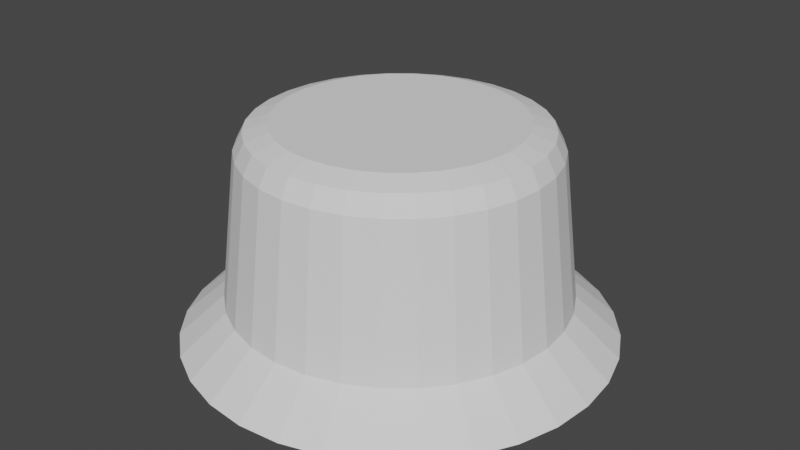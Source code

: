 # Source: BucketHat.blend  (saved by Blender 2.82.7; exported with 4.5.12 LTS)
import bpy
from mathutils import Matrix  # noqa: F401  (used for matrix-valued properties, if any)

bpy.ops.wm.read_factory_settings(use_empty=True)
scene = bpy.context.scene
scene.name = 'Scene'

# ---- collections
col_collection = bpy.data.collections.new('Collection'); scene.collection.children.link(col_collection)

# ---- world
world_world = bpy.data.worlds.new('World'); scene.world = world_world
world_world.use_nodes = True; world_world.node_tree.nodes.clear()
_N = world_world.node_tree.nodes; _L = world_world.node_tree.links
n0 = _N.new('ShaderNodeOutputWorld'); n0.name = 'World Output'; n0.location = (300, 300)
n1 = _N.new('ShaderNodeBackground'); n1.name = 'Background'; n1.location = (10, 300)
n1.inputs[0].default_value = (0.05088, 0.05088, 0.05088, 1.0)
_L.new(n1.outputs[0], n0.inputs[0])
n0.is_active_output = True
world_world.color = (0.05088, 0.05088, 0.05088)
world_world.use_sun_shadow = False
world_world.sun_shadow_jitter_overblur = 0.0

# ---- meshes
me_cylinder = bpy.data.meshes.new('Cylinder')
me_cylinder.from_pydata([(-1.396e-08, 1.118, -0.1748), (0.218, 1.096, -0.1748), (0.4277, 1.033, -0.1748), (0.6209, 0.9293, -0.1748), (0.7903, 0.7903, -0.1748), (0.9293, 0.6209, -0.1748), (1.033, 0.4277, -0.1748), (1.096, 0.218, -0.1748), (1.118, 5.086e-08, -0.1748), (1.096, -0.218, -0.1748), (1.033, -0.4277, -0.1748), (0.9293, -0.6209, -0.1748), (0.7903, -0.7903, -0.1748), (0.6209, -0.9293, -0.1748), (0.4277, -1.033, -0.1748), (0.218, -1.096, -0.1748), (-3.781e-07, -1.118, -0.1748), (-0.218, -1.096, -0.1748), (-0.4277, -1.033, -0.1748), (-0.6209, -0.9293, -0.1748), (-0.7903, -0.7903, -0.1748), (-0.9293, -0.6209, -0.1748), (-1.033, -0.4277, -0.1748), (-1.096, -0.218, -0.1748), (-1.118, 1.046e-06, -0.1748), (-1.096, 0.218, -0.1748), (-1.033, 0.4277, -0.1748), (-0.9292, 0.6209, -0.1748), (-0.7903, 0.7903, -0.1748), (-0.6209, 0.9293, -0.1748), (-0.4277, 1.033, -0.1748), (-0.218, 1.096, -0.1748), (1.434e-07, 0.7899, 0.9828), (0.0, 1.0, 0.8136), (4.191e-08, 0.9385, 0.9333), (0.1541, 0.7747, 0.9828), (0.1951, 0.9808, 0.8136), (0.1831, 0.9204, 0.9333), (0.3023, 0.7298, 0.9828), (0.3827, 0.9239, 0.8136), (0.3591, 0.867, 0.9333), (0.4388, 0.6568, 0.9828), (0.5556, 0.8315, 0.8136), (0.5214, 0.7803, 0.9333), (0.5585, 0.5585, 0.9828), (0.7071, 0.7071, 0.8136), (0.6636, 0.6636, 0.9333), (0.6568, 0.4388, 0.9828), (0.8315, 0.5556, 0.8136), (0.7803, 0.5214, 0.9333), (0.7298, 0.3023, 0.9828), (0.9239, 0.3827, 0.8136), (0.867, 0.3591, 0.9333), (0.7747, 0.1541, 0.9828), (0.9808, 0.1951, 0.8136), (0.9204, 0.1831, 0.9333), (0.7899, 1.304e-08, 0.9828), (1.0, 7.55e-08, 0.8136), (0.9385, 5.704e-08, 0.9333), (0.7747, -0.1541, 0.9828), (0.9808, -0.1951, 0.8136), (0.9204, -0.1831, 0.9333), (0.7298, -0.3023, 0.9828), (0.9239, -0.3827, 0.8136), (0.867, -0.3591, 0.9333), (0.6568, -0.4388, 0.9828), (0.8315, -0.5556, 0.8136), (0.7803, -0.5214, 0.9333), (0.5585, -0.5585, 0.9828), (0.7071, -0.7071, 0.8136), (0.6636, -0.6636, 0.9333), (0.4388, -0.6568, 0.9828), (0.5556, -0.8315, 0.8136), (0.5214, -0.7803, 0.9333), (0.3023, -0.7298, 0.9828), (0.3827, -0.9239, 0.8136), (0.3591, -0.867, 0.9333), (0.1541, -0.7747, 0.9828), (0.1951, -0.9808, 0.8136), (0.1831, -0.9204, 0.9333), (-1.993e-07, -0.7899, 0.9828), (-3.258e-07, -1.0, 0.8136), (-2.889e-07, -0.9385, 0.9333), (-0.1541, -0.7747, 0.9828), (-0.1951, -0.9808, 0.8136), (-0.1831, -0.9204, 0.9333), (-0.3023, -0.7298, 0.9828), (-0.3827, -0.9239, 0.8136), (-0.3591, -0.867, 0.9333), (-0.4388, -0.6568, 0.9828), (-0.5556, -0.8315, 0.8136), (-0.5214, -0.7803, 0.9333), (-0.5585, -0.5585, 0.9828), (-0.7071, -0.7071, 0.8136), (-0.6636, -0.6636, 0.9333), (-0.6568, -0.4388, 0.9828), (-0.8315, -0.5556, 0.8136), (-0.7803, -0.5214, 0.9333), (-0.7298, -0.3023, 0.9828), (-0.9239, -0.3827, 0.8136), (-0.867, -0.3591, 0.9333), (-0.7747, -0.1541, 0.9828), (-0.9808, -0.1951, 0.8136), (-0.9204, -0.1831, 0.9333), (-0.7899, 8.866e-07, 0.9828), (-1.0, 9.656e-07, 0.8136), (-0.9385, 9.427e-07, 0.9333), (-0.7747, 0.1541, 0.9828), (-0.9808, 0.1951, 0.8136), (-0.9204, 0.1831, 0.9333), (-0.7298, 0.3023, 0.9828), (-0.9239, 0.3827, 0.8136), (-0.867, 0.3591, 0.9333), (-0.6568, 0.4389, 0.9828), (-0.8315, 0.5556, 0.8136), (-0.7803, 0.5214, 0.9333), (-0.5585, 0.5586, 0.9828), (-0.7071, 0.7071, 0.8136), (-0.6636, 0.6636, 0.9333), (-0.4388, 0.6568, 0.9828), (-0.5556, 0.8315, 0.8136), (-0.5214, 0.7803, 0.9333), (-0.3023, 0.7298, 0.9828), (-0.3827, 0.9239, 0.8136), (-0.3591, 0.867, 0.9333), (-0.1541, 0.7747, 0.9828), (-0.1951, 0.9808, 0.8136), (-0.1831, 0.9204, 0.9333), (-1.674e-07, 1.126, -0.4439), (0.2197, 1.104, -0.4439), (0.4309, 1.04, -0.4439), (0.6256, 0.9362, -0.4439), (0.7962, 0.7962, -0.4439), (0.9362, 0.6256, -0.4439), (1.04, 0.4309, -0.4439), (1.104, 0.2197, -0.4439), (1.126, -2.103e-08, -0.4439), (1.104, -0.2197, -0.4439), (1.04, -0.4309, -0.4439), (0.9362, -0.6256, -0.4439), (0.7962, -0.7962, -0.4439), (0.6256, -0.9362, -0.4439), (0.4309, -1.04, -0.4439), (0.2197, -1.104, -0.4439), (-4.29e-07, -1.126, -0.4439), (-0.2197, -1.104, -0.4439), (-0.4309, -1.04, -0.4439), (-0.6256, -0.9362, -0.4439), (-0.7962, -0.7962, -0.4439), (-0.9362, -0.6256, -0.4439), (-1.04, -0.4309, -0.4439), (-1.104, -0.2197, -0.4439), (-1.126, 9.876e-07, -0.4439), (-1.104, 0.2197, -0.4439), (-1.04, 0.4309, -0.4439), (-0.9362, 0.6256, -0.4439), (-0.7962, 0.7962, -0.4439), (-0.6256, 0.9362, -0.4439), (-0.4309, 1.04, -0.4439), (-0.2197, 1.104, -0.4439), (-2.586e-08, 1.419, -0.4439), (0.2769, 1.392, -0.4439), (0.5431, 1.311, -0.4439), (0.7884, 1.18, -0.4439), (1.003, 1.003, -0.4439), (1.18, 0.7884, -0.4439), (1.311, 0.5431, -0.4439), (1.392, 0.2769, -0.4439), (1.419, -1.883e-08, -0.4439), (1.392, -0.2769, -0.4439), (1.311, -0.5431, -0.4439), (1.18, -0.7884, -0.4439), (1.003, -1.003, -0.4439), (0.7884, -1.18, -0.4439), (0.5431, -1.311, -0.4439), (0.2769, -1.392, -0.4439), (-4.883e-07, -1.419, -0.4439), (-0.2769, -1.392, -0.4439), (-0.5431, -1.311, -0.4439), (-0.7884, -1.18, -0.4439), (-1.003, -1.003, -0.4439), (-1.18, -0.7884, -0.4439), (-1.311, -0.5431, -0.4439), (-1.392, -0.2769, -0.4439), (-1.419, 1.244e-06, -0.4439), (-1.392, 0.2769, -0.4439), (-1.311, 0.5431, -0.4439), (-1.18, 0.7884, -0.4439), (-1.003, 1.003, -0.4439), (-0.7884, 1.18, -0.4439), (-0.5431, 1.311, -0.4439), (-0.2769, 1.392, -0.4439), (-1.097e-07, 0.8499, 0.3321), (0.1658, 0.8336, 0.3321), (0.3253, 0.7852, 0.3321), (0.4722, 0.7067, 0.3321), (0.601, 0.601, 0.3321), (0.7067, 0.4722, 0.3321), (0.7852, 0.3253, 0.3321), (0.8336, 0.1658, 0.3321), (0.8499, 2.888e-08, 0.3321), (0.8336, -0.1658, 0.3321), (0.7852, -0.3253, 0.3321), (0.7067, -0.4722, 0.3321), (0.601, -0.601, 0.3321), (0.4722, -0.7067, 0.3321), (0.3253, -0.7852, 0.3321), (0.1658, -0.8336, 0.3321), (-3.072e-07, -0.8499, 0.3321), (-0.1658, -0.8336, 0.3321), (-0.3253, -0.7852, 0.3321), (-0.4722, -0.7067, 0.3321), (-0.601, -0.601, 0.3321), (-0.7067, -0.4722, 0.3321), (-0.7852, -0.3253, 0.3321), (-0.8336, -0.1658, 0.3321), (-0.8499, 7.902e-07, 0.3321), (-0.8336, 0.1658, 0.3321), (-0.7852, 0.3253, 0.3321), (-0.7067, 0.4722, 0.3321), (-0.601, 0.601, 0.3321), (-0.4722, 0.7067, 0.3321), (-0.3253, 0.7852, 0.3321), (-0.1658, 0.8336, 0.3321)], [], [(31, 126, 33, 0), (2, 39, 42, 3), (3, 42, 45, 4), (4, 45, 48, 5), (5, 48, 51, 6), (6, 51, 54, 7), (7, 54, 57, 8), (8, 57, 60, 9), (9, 60, 63, 10), (10, 63, 66, 11), (11, 66, 69, 12), (12, 69, 72, 13), (13, 72, 75, 14), (14, 75, 78, 15), (15, 78, 81, 16), (16, 81, 84, 17), (17, 84, 87, 18), (18, 87, 90, 19), (19, 90, 93, 20), (20, 93, 96, 21), (21, 96, 99, 22), (22, 99, 102, 23), (23, 102, 105, 24), (24, 105, 108, 25), (25, 108, 111, 26), (26, 111, 114, 27), (27, 114, 117, 28), (28, 117, 120, 29), (29, 120, 123, 30), (30, 123, 126, 31), (0, 33, 36, 1), (1, 36, 39, 2), (22, 23, 183, 182), (36, 33, 34, 37), (37, 34, 32, 35), (39, 36, 37, 40), (40, 37, 35, 38), (42, 39, 40, 43), (43, 40, 38, 41), (45, 42, 43, 46), (46, 43, 41, 44), (48, 45, 46, 49), (49, 46, 44, 47), (51, 48, 49, 52), (52, 49, 47, 50), (54, 51, 52, 55), (55, 52, 50, 53), (57, 54, 55, 58), (58, 55, 53, 56), (60, 57, 58, 61), (61, 58, 56, 59), (63, 60, 61, 64), (64, 61, 59, 62), (66, 63, 64, 67), (67, 64, 62, 65), (69, 66, 67, 70), (70, 67, 65, 68), (72, 69, 70, 73), (73, 70, 68, 71), (75, 72, 73, 76), (76, 73, 71, 74), (78, 75, 76, 79), (79, 76, 74, 77), (81, 78, 79, 82), (82, 79, 77, 80), (84, 81, 82, 85), (85, 82, 80, 83), (87, 84, 85, 88), (88, 85, 83, 86), (90, 87, 88, 91), (91, 88, 86, 89), (93, 90, 91, 94), (94, 91, 89, 92), (96, 93, 94, 97), (97, 94, 92, 95), (99, 96, 97, 100), (100, 97, 95, 98), (102, 99, 100, 103), (103, 100, 98, 101), (105, 102, 103, 106), (106, 103, 101, 104), (108, 105, 106, 109), (109, 106, 104, 107), (111, 108, 109, 112), (112, 109, 107, 110), (114, 111, 112, 115), (115, 112, 110, 113), (117, 114, 115, 118), (118, 115, 113, 116), (120, 117, 118, 121), (121, 118, 116, 119), (123, 120, 121, 124), (124, 121, 119, 122), (126, 123, 124, 127), (127, 124, 122, 125), (33, 126, 127, 34), (34, 127, 125, 32), (35, 32, 125, 122, 119, 116, 113, 110, 107, 104, 101, 98, 95, 92, 89, 86, 83, 80, 77, 74, 71, 68, 65, 62, 59, 56, 53, 50, 47, 44, 41, 38), (130, 131, 195, 194), (9, 10, 170, 169), (23, 24, 184, 183), (10, 11, 171, 170), (24, 25, 185, 184), (11, 12, 172, 171), (25, 26, 186, 185), (12, 13, 173, 172), (26, 27, 187, 186), (13, 14, 174, 173), (0, 1, 161, 160), (27, 28, 188, 187), (14, 15, 175, 174), (1, 2, 162, 161), (28, 29, 189, 188), (15, 16, 176, 175), (2, 3, 163, 162), (29, 30, 190, 189), (16, 17, 177, 176), (3, 4, 164, 163), (30, 31, 191, 190), (17, 18, 178, 177), (4, 5, 165, 164), (31, 0, 160, 191), (18, 19, 179, 178), (5, 6, 166, 165), (19, 20, 180, 179), (6, 7, 167, 166), (20, 21, 181, 180), (7, 8, 168, 167), (21, 22, 182, 181), (8, 9, 169, 168), (129, 128, 160, 161), (130, 129, 161, 162), (131, 130, 162, 163), (132, 131, 163, 164), (133, 132, 164, 165), (134, 133, 165, 166), (135, 134, 166, 167), (136, 135, 167, 168), (137, 136, 168, 169), (138, 137, 169, 170), (139, 138, 170, 171), (140, 139, 171, 172), (141, 140, 172, 173), (142, 141, 173, 174), (143, 142, 174, 175), (144, 143, 175, 176), (145, 144, 176, 177), (146, 145, 177, 178), (147, 146, 178, 179), (148, 147, 179, 180), (149, 148, 180, 181), (150, 149, 181, 182), (151, 150, 182, 183), (152, 151, 183, 184), (153, 152, 184, 185), (154, 153, 185, 186), (155, 154, 186, 187), (156, 155, 187, 188), (157, 156, 188, 189), (158, 157, 189, 190), (159, 158, 190, 191), (128, 159, 191, 160), (192, 193, 194, 195, 196, 197, 198, 199, 200, 201, 202, 203, 204, 205, 206, 207, 208, 209, 210, 211, 212, 213, 214, 215, 216, 217, 218, 219, 220, 221, 222, 223), (157, 158, 222, 221), (144, 145, 209, 208), (131, 132, 196, 195), (158, 159, 223, 222), (145, 146, 210, 209), (132, 133, 197, 196), (159, 128, 192, 223), (146, 147, 211, 210), (133, 134, 198, 197), (147, 148, 212, 211), (134, 135, 199, 198), (148, 149, 213, 212), (135, 136, 200, 199), (149, 150, 214, 213), (136, 137, 201, 200), (150, 151, 215, 214), (137, 138, 202, 201), (151, 152, 216, 215), (138, 139, 203, 202), (152, 153, 217, 216), (139, 140, 204, 203), (153, 154, 218, 217), (140, 141, 205, 204), (154, 155, 219, 218), (141, 142, 206, 205), (128, 129, 193, 192), (155, 156, 220, 219), (142, 143, 207, 206), (129, 130, 194, 193), (156, 157, 221, 220), (143, 144, 208, 207)])
_uv = me_cylinder.uv_layers.new(name='UVMap')
_uv.uv.foreach_set('vector', [0.03125, 0.5, 0.03125, 0.9477, 0.0, 0.9477, 0.0, 0.5, 0.9375, 0.5, 0.9375, 0.9477, 0.9062, 0.9477, 0.9062, 0.5, 0.9062, 0.5, 0.9062, 0.9477, 0.875, 0.9477, 0.875, 0.5, 0.875, 0.5, 0.875, 0.9477, 0.8438, 0.9477, 0.8438, 0.5, 0.8438, 0.5, 0.8438, 0.9477, 0.8125, 0.9477, 0.8125, 0.5, 0.8125, 0.5, 0.8125, 0.9477, 0.7812, 0.9477, 0.7812, 0.5, 0.7812, 0.5, 0.7812, 0.9477, 0.75, 0.9477, 0.75, 0.5, 0.75, 0.5, 0.75, 0.9477, 0.7188, 0.9477, 0.7188, 0.5, 0.7188, 0.5, 0.7188, 0.9477, 0.6875, 0.9477, 0.6875, 0.5, 0.6875, 0.5, 0.6875, 0.9477, 0.6562, 0.9477, 0.6562, 0.5, 0.6562, 0.5, 0.6562, 0.9477, 0.625, 0.9477, 0.625, 0.5, 0.625, 0.5, 0.625, 0.9477, 0.5938, 0.9477, 0.5938, 0.5, 0.5938, 0.5, 0.5938, 0.9477, 0.5625, 0.9477, 0.5625, 0.5, 0.5625, 0.5, 0.5625, 0.9477, 0.5312, 0.9477, 0.5312, 0.5, 0.5312, 0.5, 0.5312, 0.9477, 0.5, 0.9477, 0.5, 0.5, 0.5, 0.5, 0.5, 0.9477, 0.4688, 0.9477, 0.4688, 0.5, 0.4688, 0.5, 0.4688, 0.9477, 0.4375, 0.9477, 0.4375, 0.5, 0.4375, 0.5, 0.4375, 0.9477, 0.4062, 0.9477, 0.4062, 0.5, 0.4062, 0.5, 0.4062, 0.9477, 0.375, 0.9477, 0.375, 0.5, 0.375, 0.5, 0.375, 0.9477, 0.3438, 0.9477, 0.3438, 0.5, 0.3438, 0.5, 0.3438, 0.9477, 0.3125, 0.9477, 0.3125, 0.5, 0.3125, 0.5, 0.3125, 0.9477, 0.2812, 0.9477, 0.2812, 0.5, 0.2812, 0.5, 0.2812, 0.9477, 0.25, 0.9477, 0.25, 0.5, 0.25, 0.5, 0.25, 0.9477, 0.2188, 0.9477, 0.2188, 0.5, 0.2188, 0.5, 0.2188, 0.9477, 0.1875, 0.9477, 0.1875, 0.5, 0.1875, 0.5, 0.1875, 0.9477, 0.1562, 0.9477, 0.1562, 0.5, 0.1562, 0.5, 0.1562, 0.9477, 0.125, 0.9477, 0.125, 0.5, 0.125, 0.5, 0.125, 0.9477, 0.09375, 0.9477, 0.09375, 0.5, 0.09375, 0.5, 0.09375, 0.9477, 0.0625, 0.9477, 0.0625, 0.5, 0.0625, 0.5, 0.0625, 0.9477, 0.03125, 0.9477, 0.03125, 0.5, 1.0, 0.5, 1.0, 0.9477, 0.9688, 0.9477, 0.9688, 0.5, 0.9688, 0.5, 0.9688, 0.9477, 0.9375, 0.9477, 0.9375, 0.5, 0.3125, 0.5, 0.2812, 0.5, 0.2812, 0.5, 0.3125, 0.5, 0.9688, 0.9477, 1.0, 0.9477, 0.999, 1.0, 0.9697, 1.0, 0.2954, 0.4855, 0.2514, 0.4899, 0.25, 0.4396, 0.287, 0.4359, 0.9375, 0.9477, 0.9688, 0.9477, 0.9678, 1.0, 0.9385, 1.0, 0.3405, 0.4722, 0.2982, 0.485, 0.287, 0.4359, 0.3225, 0.4251, 0.9062, 0.9477, 0.9375, 0.9477, 0.9365, 1.0, 0.9072, 1.0, 0.3821, 0.4502, 0.3431, 0.471, 0.3225, 0.4251, 0.3553, 0.4076, 0.875, 0.9477, 0.9062, 0.9477, 0.9053, 1.0, 0.876, 1.0, 0.4186, 0.4206, 0.3845, 0.4486, 0.3553, 0.4076, 0.3841, 0.3841, 0.8438, 0.9477, 0.875, 0.9477, 0.874, 1.0, 0.8447, 1.0, 0.4486, 0.3845, 0.4206, 0.4186, 0.3841, 0.3841, 0.4076, 0.3553, 0.8125, 0.9477, 0.8438, 0.9477, 0.8428, 1.0, 0.8135, 1.0, 0.471, 0.3431, 0.4502, 0.3821, 0.4076, 0.3553, 0.4251, 0.3225, 0.7812, 0.9477, 0.8125, 0.9477, 0.8115, 1.0, 0.7822, 1.0, 0.485, 0.2982, 0.4722, 0.3405, 0.4251, 0.3225, 0.4359, 0.287, 0.75, 0.9477, 0.7812, 0.9477, 0.7803, 1.0, 0.751, 1.0, 0.4899, 0.2514, 0.4855, 0.2954, 0.4359, 0.287, 0.4396, 0.25, 0.7188, 0.9477, 0.75, 0.9477, 0.749, 1.0, 0.7197, 1.0, 0.4855, 0.2046, 0.4899, 0.2486, 0.4396, 0.25, 0.4359, 0.213, 0.6875, 0.9477, 0.7188, 0.9477, 0.7178, 1.0, 0.6885, 1.0, 0.4722, 0.1595, 0.485, 0.2018, 0.4359, 0.213, 0.4251, 0.1775, 0.6562, 0.9477, 0.6875, 0.9477, 0.6865, 1.0, 0.6572, 1.0, 0.4502, 0.1179, 0.471, 0.1569, 0.4251, 0.1775, 0.4076, 0.1447, 0.625, 0.9477, 0.6562, 0.9477, 0.6553, 1.0, 0.626, 1.0, 0.4206, 0.08141, 0.4486, 0.1155, 0.4076, 0.1447, 0.3841, 0.1159, 0.5938, 0.9477, 0.625, 0.9477, 0.624, 1.0, 0.5947, 1.0, 0.3845, 0.05137, 0.4186, 0.07938, 0.3841, 0.1159, 0.3553, 0.09237, 0.5625, 0.9477, 0.5938, 0.9477, 0.5928, 1.0, 0.5635, 1.0, 0.3431, 0.02895, 0.3821, 0.04976, 0.3553, 0.09237, 0.3225, 0.07485, 0.5312, 0.9477, 0.5625, 0.9477, 0.5615, 1.0, 0.5322, 1.0, 0.2982, 0.01503, 0.3405, 0.02785, 0.3225, 0.07485, 0.287, 0.06406, 0.5, 0.9477, 0.5312, 0.9477, 0.5303, 1.0, 0.501, 1.0, 0.2514, 0.01014, 0.2954, 0.01447, 0.287, 0.06406, 0.25, 0.06042, 0.4688, 0.9477, 0.5, 0.9477, 0.499, 1.0, 0.4697, 1.0, 0.2046, 0.01447, 0.2486, 0.01014, 0.25, 0.06042, 0.213, 0.06406, 0.4375, 0.9477, 0.4688, 0.9477, 0.4678, 1.0, 0.4385, 1.0, 0.1595, 0.02785, 0.2018, 0.01503, 0.213, 0.06406, 0.1775, 0.07485, 0.4062, 0.9477, 0.4375, 0.9477, 0.4365, 1.0, 0.4072, 1.0, 0.1179, 0.04977, 0.1569, 0.02895, 0.1775, 0.07485, 0.1447, 0.09237, 0.375, 0.9477, 0.4062, 0.9477, 0.4053, 1.0, 0.376, 1.0, 0.08141, 0.07938, 0.1155, 0.05137, 0.1447, 0.09237, 0.1159, 0.1159, 0.3438, 0.9477, 0.375, 0.9477, 0.374, 1.0, 0.3447, 1.0, 0.05137, 0.1155, 0.07938, 0.08141, 0.1159, 0.1159, 0.09237, 0.1447, 0.3125, 0.9477, 0.3438, 0.9477, 0.3428, 1.0, 0.3135, 1.0, 0.02895, 0.1569, 0.04976, 0.1179, 0.09237, 0.1447, 0.07485, 0.1775, 0.2812, 0.9477, 0.3125, 0.9477, 0.3115, 1.0, 0.2822, 1.0, 0.01503, 0.2018, 0.02785, 0.1595, 0.07485, 0.1775, 0.06406, 0.213, 0.25, 0.9477, 0.2812, 0.9477, 0.2803, 1.0, 0.251, 1.0, 0.01014, 0.2486, 0.01447, 0.2046, 0.06406, 0.213, 0.06042, 0.25, 0.2188, 0.9477, 0.25, 0.9477, 0.249, 1.0, 0.2197, 1.0, 0.01447, 0.2954, 0.01014, 0.2514, 0.06042, 0.25, 0.06406, 0.287, 0.1875, 0.9477, 0.2188, 0.9477, 0.2178, 1.0, 0.1885, 1.0, 0.02785, 0.3405, 0.01503, 0.2982, 0.06406, 0.287, 0.07485, 0.3225, 0.1562, 0.9477, 0.1875, 0.9477, 0.1865, 1.0, 0.1572, 1.0, 0.04977, 0.3821, 0.02895, 0.3431, 0.07485, 0.3225, 0.09237, 0.3553, 0.125, 0.9477, 0.1562, 0.9477, 0.1553, 1.0, 0.126, 1.0, 0.07938, 0.4186, 0.05137, 0.3845, 0.09237, 0.3553, 0.1159, 0.3841, 0.09375, 0.9477, 0.125, 0.9477, 0.124, 1.0, 0.09471, 1.0, 0.1155, 0.4486, 0.08141, 0.4206, 0.1159, 0.3841, 0.1447, 0.4076, 0.0625, 0.9477, 0.09375, 0.9477, 0.09279, 1.0, 0.06346, 1.0, 0.1569, 0.471, 0.1179, 0.4502, 0.1447, 0.4076, 0.1775, 0.4251, 0.03125, 0.9477, 0.0625, 0.9477, 0.06154, 1.0, 0.03221, 1.0, 0.2018, 0.485, 0.1595, 0.4722, 0.1775, 0.4251, 0.213, 0.4359, 0.0, 0.9477, 0.03125, 0.9477, 0.03029, 1.0, 0.0009615, 1.0, 0.2486, 0.4899, 0.2046, 0.4855, 0.213, 0.4359, 0.25, 0.4396, 0.287, 0.4359, 0.25, 0.4396, 0.213, 0.4359, 0.1775, 0.4251, 0.1447, 0.4076, 0.1159, 0.3841, 0.09237, 0.3553, 0.07485, 0.3225, 0.06406, 0.287, 0.06042, 0.25, 0.06406, 0.213, 0.07485, 0.1775, 0.09237, 0.1447, 0.1159, 0.1159, 0.1447, 0.09237, 0.1775, 0.07485, 0.213, 0.06406, 0.25, 0.06042, 0.287, 0.06406, 0.3225, 0.07485, 0.3553, 0.09237, 0.3841, 0.1159, 0.4076, 0.1447, 0.4251, 0.1775, 0.4359, 0.213, 0.4396, 0.25, 0.4359, 0.287, 0.4251, 0.3225, 0.4076, 0.3553, 0.3841, 0.3841, 0.3553, 0.4076, 0.3225, 0.4251, 0.8229, 0.4259, 0.8558, 0.4083, 0.8558, 0.4083, 0.8229, 0.4259, 0.7188, 0.5, 0.6875, 0.5, 0.6875, 0.5, 0.7188, 0.5, 0.2812, 0.5, 0.25, 0.5, 0.25, 0.5, 0.2812, 0.5, 0.6875, 0.5, 0.6562, 0.5, 0.6562, 0.5, 0.6875, 0.5, 0.25, 0.5, 0.2188, 0.5, 0.2188, 0.5, 0.25, 0.5, 0.6562, 0.5, 0.625, 0.5, 0.625, 0.5, 0.6562, 0.5, 0.2188, 0.5, 0.1875, 0.5, 0.1875, 0.5, 0.2188, 0.5, 0.625, 0.5, 0.5938, 0.5, 0.5938, 0.5, 0.625, 0.5, 0.1875, 0.5, 0.1562, 0.5, 0.1562, 0.5, 0.1875, 0.5, 0.5938, 0.5, 0.5625, 0.5, 0.5625, 0.5, 0.5938, 0.5, 1.0, 0.5, 0.9688, 0.5, 0.9688, 0.5, 1.0, 0.5, 0.1562, 0.5, 0.125, 0.5, 0.125, 0.5, 0.1562, 0.5, 0.5625, 0.5, 0.5312, 0.5, 0.5312, 0.5, 0.5625, 0.5, 0.9688, 0.5, 0.9375, 0.5, 0.9375, 0.5, 0.9688, 0.5, 0.125, 0.5, 0.09375, 0.5, 0.09375, 0.5, 0.125, 0.5, 0.5312, 0.5, 0.5, 0.5, 0.5, 0.5, 0.5312, 0.5, 0.9375, 0.5, 0.9062, 0.5, 0.9062, 0.5, 0.9375, 0.5, 0.09375, 0.5, 0.0625, 0.5, 0.0625, 0.5, 0.09375, 0.5, 0.5, 0.5, 0.4688, 0.5, 0.4688, 0.5, 0.5, 0.5, 0.9062, 0.5, 0.875, 0.5, 0.875, 0.5, 0.9062, 0.5, 0.0625, 0.5, 0.03125, 0.5, 0.03125, 0.5, 0.0625, 0.5, 0.4688, 0.5, 0.4375, 0.5, 0.4375, 0.5, 0.4688, 0.5, 0.875, 0.5, 0.8438, 0.5, 0.8438, 0.5, 0.875, 0.5, 0.03125, 0.5, 0.0, 0.5, 0.0, 0.5, 0.03125, 0.5, 0.4375, 0.5, 0.4062, 0.5, 0.4062, 0.5, 0.4375, 0.5, 0.8438, 0.5, 0.8125, 0.5, 0.8125, 0.5, 0.8438, 0.5, 0.4062, 0.5, 0.375, 0.5, 0.375, 0.5, 0.4062, 0.5, 0.8125, 0.5, 0.7812, 0.5, 0.7812, 0.5, 0.8125, 0.5, 0.375, 0.5, 0.3438, 0.5, 0.3438, 0.5, 0.375, 0.5, 0.7812, 0.5, 0.75, 0.5, 0.75, 0.5, 0.7812, 0.5, 0.3438, 0.5, 0.3125, 0.5, 0.3125, 0.5, 0.3438, 0.5, 0.75, 0.5, 0.7188, 0.5, 0.7188, 0.5, 0.75, 0.5, 0.7872, 0.4368, 0.75, 0.4404, 0.75, 0.49, 0.7968, 0.4854, 0.8229, 0.4259, 0.7872, 0.4368, 0.7968, 0.4854, 0.8418, 0.4717, 0.8558, 0.4083, 0.8229, 0.4259, 0.8418, 0.4717, 0.8833, 0.4496, 0.8847, 0.3847, 0.8558, 0.4083, 0.8833, 0.4496, 0.9197, 0.4197, 0.9083, 0.3558, 0.8847, 0.3847, 0.9197, 0.4197, 0.9496, 0.3833, 0.9259, 0.3229, 0.9083, 0.3558, 0.9496, 0.3833, 0.9717, 0.3418, 0.9368, 0.2872, 0.9259, 0.3229, 0.9717, 0.3418, 0.9854, 0.2968, 0.9404, 0.25, 0.9368, 0.2872, 0.9854, 0.2968, 0.99, 0.25, 0.9368, 0.2128, 0.9404, 0.25, 0.99, 0.25, 0.9854, 0.2032, 0.9259, 0.1771, 0.9368, 0.2128, 0.9854, 0.2032, 0.9717, 0.1582, 0.9083, 0.1442, 0.9259, 0.1771, 0.9717, 0.1582, 0.9496, 0.1167, 0.8847, 0.1153, 0.9083, 0.1442, 0.9496, 0.1167, 0.9197, 0.08029, 0.8558, 0.09167, 0.8847, 0.1153, 0.9197, 0.08029, 0.8833, 0.05045, 0.8229, 0.07407, 0.8558, 0.09167, 0.8833, 0.05045, 0.8418, 0.02827, 0.7871, 0.06323, 0.8229, 0.07407, 0.8418, 0.02827, 0.7968, 0.01461, 0.75, 0.05957, 0.7871, 0.06323, 0.7968, 0.01461, 0.75, 0.01, 0.7128, 0.06323, 0.75, 0.05957, 0.75, 0.01, 0.7032, 0.01461, 0.6771, 0.07407, 0.7128, 0.06323, 0.7032, 0.01461, 0.6582, 0.02827, 0.6442, 0.09167, 0.6771, 0.07407, 0.6582, 0.02827, 0.6167, 0.05045, 0.6153, 0.1153, 0.6442, 0.09167, 0.6167, 0.05045, 0.5803, 0.08029, 0.5917, 0.1442, 0.6153, 0.1153, 0.5803, 0.08029, 0.5504, 0.1167, 0.5741, 0.1771, 0.5917, 0.1442, 0.5504, 0.1167, 0.5283, 0.1582, 0.5632, 0.2129, 0.5741, 0.1771, 0.5283, 0.1582, 0.5146, 0.2032, 0.5596, 0.25, 0.5632, 0.2129, 0.5146, 0.2032, 0.51, 0.25, 0.5632, 0.2872, 0.5596, 0.25, 0.51, 0.25, 0.5146, 0.2968, 0.5741, 0.3229, 0.5632, 0.2872, 0.5146, 0.2968, 0.5283, 0.3418, 0.5917, 0.3558, 0.5741, 0.3229, 0.5283, 0.3418, 0.5504, 0.3833, 0.6153, 0.3847, 0.5917, 0.3558, 0.5504, 0.3833, 0.5803, 0.4197, 0.6442, 0.4083, 0.6153, 0.3847, 0.5803, 0.4197, 0.6167, 0.4496, 0.6771, 0.4259, 0.6442, 0.4083, 0.6167, 0.4496, 0.6582, 0.4717, 0.7129, 0.4368, 0.6771, 0.4259, 0.6582, 0.4717, 0.7032, 0.4854, 0.75, 0.4404, 0.7129, 0.4368, 0.7032, 0.4854, 0.75, 0.49, 0.75, 0.4404, 0.7872, 0.4368, 0.8229, 0.4259, 0.8558, 0.4083, 0.8847, 0.3847, 0.9083, 0.3558, 0.9259, 0.3229, 0.9368, 0.2872, 0.9404, 0.25, 0.9368, 0.2128, 0.9259, 0.1771, 0.9083, 0.1442, 0.8847, 0.1153, 0.8558, 0.09167, 0.8229, 0.07407, 0.7871, 0.06323, 0.75, 0.05957, 0.7128, 0.06323, 0.6771, 0.07407, 0.6442, 0.09167, 0.6153, 0.1153, 0.5917, 0.1442, 0.5741, 0.1771, 0.5632, 0.2129, 0.5596, 0.25, 0.5632, 0.2872, 0.5741, 0.3229, 0.5917, 0.3558, 0.6153, 0.3847, 0.6442, 0.4083, 0.6771, 0.4259, 0.7129, 0.4368, 0.6442, 0.4083, 0.6771, 0.4259, 0.6771, 0.4259, 0.6442, 0.4083, 0.75, 0.05957, 0.7128, 0.06323, 0.7128, 0.06323, 0.75, 0.05957, 0.8558, 0.4083, 0.8847, 0.3847, 0.8847, 0.3847, 0.8558, 0.4083, 0.6771, 0.4259, 0.7129, 0.4368, 0.7129, 0.4368, 0.6771, 0.4259, 0.7128, 0.06323, 0.6771, 0.07407, 0.6771, 0.07407, 0.7128, 0.06323, 0.8847, 0.3847, 0.9083, 0.3558, 0.9083, 0.3558, 0.8847, 0.3847, 0.7129, 0.4368, 0.75, 0.4404, 0.75, 0.4404, 0.7129, 0.4368, 0.6771, 0.07407, 0.6442, 0.09167, 0.6442, 0.09167, 0.6771, 0.07407, 0.9083, 0.3558, 0.9259, 0.3229, 0.9259, 0.3229, 0.9083, 0.3558, 0.6442, 0.09167, 0.6153, 0.1153, 0.6153, 0.1153, 0.6442, 0.09167, 0.9259, 0.3229, 0.9368, 0.2872, 0.9368, 0.2872, 0.9259, 0.3229, 0.6153, 0.1153, 0.5917, 0.1442, 0.5917, 0.1442, 0.6153, 0.1153, 0.9368, 0.2872, 0.9404, 0.25, 0.9404, 0.25, 0.9368, 0.2872, 0.5917, 0.1442, 0.5741, 0.1771, 0.5741, 0.1771, 0.5917, 0.1442, 0.9404, 0.25, 0.9368, 0.2128, 0.9368, 0.2128, 0.9404, 0.25, 0.5741, 0.1771, 0.5632, 0.2129, 0.5632, 0.2129, 0.5741, 0.1771, 0.9368, 0.2128, 0.9259, 0.1771, 0.9259, 0.1771, 0.9368, 0.2128, 0.5632, 0.2129, 0.5596, 0.25, 0.5596, 0.25, 0.5632, 0.2129, 0.9259, 0.1771, 0.9083, 0.1442, 0.9083, 0.1442, 0.9259, 0.1771, 0.5596, 0.25, 0.5632, 0.2872, 0.5632, 0.2872, 0.5596, 0.25, 0.9083, 0.1442, 0.8847, 0.1153, 0.8847, 0.1153, 0.9083, 0.1442, 0.5632, 0.2872, 0.5741, 0.3229, 0.5741, 0.3229, 0.5632, 0.2872, 0.8847, 0.1153, 0.8558, 0.09167, 0.8558, 0.09167, 0.8847, 0.1153, 0.5741, 0.3229, 0.5917, 0.3558, 0.5917, 0.3558, 0.5741, 0.3229, 0.8558, 0.09167, 0.8229, 0.07407, 0.8229, 0.07407, 0.8558, 0.09167, 0.75, 0.4404, 0.7872, 0.4368, 0.7872, 0.4368, 0.75, 0.4404, 0.5917, 0.3558, 0.6153, 0.3847, 0.6153, 0.3847, 0.5917, 0.3558, 0.8229, 0.07407, 0.7871, 0.06323, 0.7871, 0.06323, 0.8229, 0.07407, 0.7872, 0.4368, 0.8229, 0.4259, 0.8229, 0.4259, 0.7872, 0.4368, 0.6153, 0.3847, 0.6442, 0.4083, 0.6442, 0.4083, 0.6153, 0.3847, 0.7871, 0.06323, 0.75, 0.05957, 0.75, 0.05957, 0.7871, 0.06323])
me_cylinder.use_remesh_fix_poles = True
me_cylinder.use_remesh_preserve_attributes = False
me_cylinder.use_mirror_vertex_groups = False
me_cylinder.update()

# ---- objects
ob_cylinder = bpy.data.objects.new('Cylinder', me_cylinder)

# ---- transforms, parenting, visibility, modifiers, constraints
ob_cylinder.location = (0.0, 0.0, 0.0)
ob_cylinder.lineart.crease_threshold = 0.0

# ---- collection membership
col_collection.objects.link(ob_cylinder)

# ---- scene / render settings (as saved in the file)
scene.frame_start = 1; scene.frame_end = 250; scene.frame_set(1)
scene.render.engine = 'BLENDER_EEVEE_NEXT'
scene.cycles.use_denoising = False
scene.cycles.samples = 128
scene.cycles.sampling_pattern = 'TABULATED_SOBOL'
scene.cycles.use_adaptive_sampling = False
scene.cycles.use_light_tree = False
scene.view_settings.view_transform = 'Filmic'
bpy.context.view_layer.update()

# ---- added for rendering (the .blend has no active camera and no usable light): camera, sun
cam_auto = bpy.data.cameras.new('AutoCamera')
cam_auto.lens = 50.0
cam_auto.sensor_width = 36.0
cam_auto.clip_end = 1000.0
ob_auto_camera = bpy.data.objects.new('AutoCamera', cam_auto)
scene.collection.objects.link(ob_auto_camera)
ob_auto_camera.location = (3.94133, -4.72959, 3.42253)
ob_auto_camera.rotation_euler = (1.09748, -7.21219e-08, 0.694738)
scene.camera = ob_auto_camera
light_auto_sun = bpy.data.lights.new('AutoSun', 'SUN')
light_auto_sun.energy = 3.0
light_auto_sun.angle = 0.0523599
ob_auto_sun = bpy.data.objects.new('AutoSun', light_auto_sun)
scene.collection.objects.link(ob_auto_sun)
ob_auto_sun.rotation_euler = (0.872665, 0.174533, 0.523599)
bpy.context.view_layer.update()
